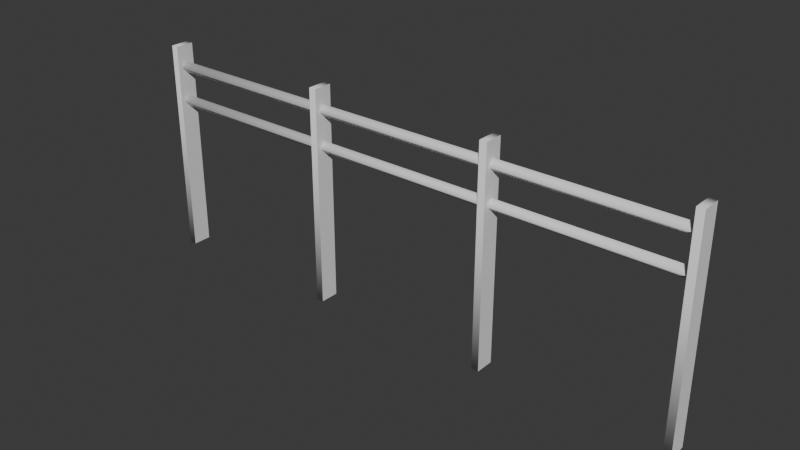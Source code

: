 # Source: Railing_TypeC.blend  (saved by Blender 5.2.44; exported with 4.5.12 LTS)
import bpy
from mathutils import Matrix  # noqa: F401  (used for matrix-valued properties, if any)

bpy.ops.wm.read_factory_settings(use_empty=True)
scene = bpy.context.scene
scene.name = 'Scene'

# ---- collections
col_collection = bpy.data.collections.new('Collection'); scene.collection.children.link(col_collection)

# ---- world
world_world = bpy.data.worlds.new('World'); scene.world = world_world
world_world.use_nodes = True; world_world.node_tree.nodes.clear()
_N = world_world.node_tree.nodes; _L = world_world.node_tree.links
n0 = _N.new('ShaderNodeOutputWorld'); n0.name = 'World Output'; n0.location = (200, 100)
n1 = _N.new('ShaderNodeBackground'); n1.name = 'Background'; n1.location = (-200, 100)
n1.inputs[0].default_value = (0.05088, 0.05088, 0.05088, 1.0)
_L.new(n1.outputs[0], n0.inputs[0])
n0.is_active_output = True
world_world.color = (0.05088, 0.05088, 0.05088)
world_world.sun_shadow_jitter_overblur = 0.0

# ---- meshes
me_cube_005 = bpy.data.meshes.new('Cube.005')
me_cube_005.from_pydata([(1.407, -0.02914, 0.321), (1.407, -0.0002396, 0.3499), (-1.41, -0.02914, 0.321), (-1.41, -0.0002398, 0.3499), (1.407, -0.0002401, 0.2921), (1.407, 0.02866, 0.321), (-1.41, -0.0002402, 0.2921), (-1.41, 0.02866, 0.321), (1.407, -0.02914, 0.1413), (1.407, -0.0002396, 0.1702), (-1.41, -0.02914, 0.1413), (-1.41, -0.0002398, 0.1702), (1.407, -0.0002406, 0.1124), (1.407, 0.02866, 0.1413), (-1.41, -0.0002407, 0.1124), (-1.41, 0.02866, 0.1413), (1.393, 0.04813, 0.4335), (1.393, 0.04813, -0.6647), (1.43, 0.04813, 0.4335), (1.43, 0.04813, -0.6647), (1.393, -0.04789, 0.4335), (1.393, -0.04789, -0.6647), (1.43, -0.04789, 0.4335), (1.43, -0.04789, -0.6647), (0.4526, 0.04813, 0.4335), (0.4526, 0.04813, -0.6647), (0.4892, 0.04813, 0.4335), (0.4892, 0.04813, -0.6647), (0.4526, -0.04789, 0.4335), (0.4526, -0.04789, -0.6647), (0.4892, -0.04789, 0.4335), (0.4892, -0.04789, -0.6647), (-0.4878, 0.04813, 0.4335), (-0.4878, 0.04813, -0.6647), (-0.4512, 0.04813, 0.4335), (-0.4512, 0.04813, -0.6647), (-0.4878, -0.04789, 0.4335), (-0.4878, -0.04789, -0.6647), (-0.4512, -0.04789, 0.4335), (-0.4512, -0.04789, -0.6647), (-1.428, 0.04813, 0.4335), (-1.428, 0.04813, -0.6647), (-1.392, 0.04813, 0.4335), (-1.392, 0.04813, -0.6647), (-1.428, -0.04789, 0.4335), (-1.428, -0.04789, -0.6647), (-1.392, -0.04789, 0.4335), (-1.392, -0.04789, -0.6647)], [], [(0, 1, 3, 2), (2, 3, 7, 6), (6, 7, 5, 4), (4, 5, 1, 0), (2, 6, 4, 0), (7, 3, 1, 5), (8, 9, 11, 10), (10, 11, 15, 14), (14, 15, 13, 12), (12, 13, 9, 8), (10, 14, 12, 8), (15, 11, 9, 13), (23, 22, 20, 21), (21, 20, 16, 17), (17, 16, 18, 19), (19, 18, 22, 23), (21, 17, 19, 23), (16, 20, 22, 18), (31, 30, 28, 29), (29, 28, 24, 25), (25, 24, 26, 27), (27, 26, 30, 31), (29, 25, 27, 31), (24, 28, 30, 26), (39, 38, 36, 37), (37, 36, 32, 33), (33, 32, 34, 35), (35, 34, 38, 39), (37, 33, 35, 39), (32, 36, 38, 34), (47, 46, 44, 45), (45, 44, 40, 41), (41, 40, 42, 43), (43, 42, 46, 47), (45, 41, 43, 47), (40, 44, 46, 42)])
me_cube_005.polygons.foreach_set('use_smooth', [True] * 36)
_k = set([(16, 17), (16, 20), (17, 21), (18, 19), (18, 22), (19, 23), (20, 21), (22, 23), (24, 25), (24, 28), (25, 29), (26, 27), (26, 30), (27, 31), (28, 29), (30, 31), (32, 33), (32, 36), (33, 37), (34, 35), (34, 38), (35, 39), (36, 37), (38, 39), (40, 41), (40, 44), (41, 45), (42, 43), (42, 46), (43, 47), (44, 45), (46, 47)])
me_cube_005.attributes.new('sharp_edge', 'BOOLEAN', 'EDGE').data.foreach_set('value', [ (min(e.vertices), max(e.vertices)) in _k for e in me_cube_005.edges])
_uv = me_cube_005.uv_layers.new(name='UVMap')
_uv.uv.foreach_set('vector', [0.375, 0.0, 0.625, 0.0, 0.625, 0.25, 0.375, 0.25, 0.375, 0.25, 0.625, 0.25, 0.625, 0.5, 0.375, 0.5, 0.375, 0.5, 0.625, 0.5, 0.625, 0.75, 0.375, 0.75, 0.375, 0.75, 0.625, 0.75, 0.625, 1.0, 0.375, 1.0, 0.125, 0.5, 0.375, 0.5, 0.375, 0.75, 0.125, 0.75, 0.625, 0.5, 0.875, 0.5, 0.875, 0.75, 0.625, 0.75, 0.375, 0.0, 0.625, 0.0, 0.625, 0.25, 0.375, 0.25, 0.375, 0.25, 0.625, 0.25, 0.625, 0.5, 0.375, 0.5, 0.375, 0.5, 0.625, 0.5, 0.625, 0.75, 0.375, 0.75, 0.375, 0.75, 0.625, 0.75, 0.625, 1.0, 0.375, 1.0, 0.125, 0.5, 0.375, 0.5, 0.375, 0.75, 0.125, 0.75, 0.625, 0.5, 0.875, 0.5, 0.875, 0.75, 0.625, 0.75, 0.375, 0.0, 0.625, 0.0, 0.625, 0.25, 0.375, 0.25, 0.375, 0.25, 0.625, 0.25, 0.625, 0.5, 0.375, 0.5, 0.375, 0.5, 0.625, 0.5, 0.625, 0.75, 0.375, 0.75, 0.375, 0.75, 0.625, 0.75, 0.625, 1.0, 0.375, 1.0, 0.125, 0.5, 0.375, 0.5, 0.375, 0.75, 0.125, 0.75, 0.625, 0.5, 0.875, 0.5, 0.875, 0.75, 0.625, 0.75, 0.375, 0.0, 0.625, 0.0, 0.625, 0.25, 0.375, 0.25, 0.375, 0.25, 0.625, 0.25, 0.625, 0.5, 0.375, 0.5, 0.375, 0.5, 0.625, 0.5, 0.625, 0.75, 0.375, 0.75, 0.375, 0.75, 0.625, 0.75, 0.625, 1.0, 0.375, 1.0, 0.125, 0.5, 0.375, 0.5, 0.375, 0.75, 0.125, 0.75, 0.625, 0.5, 0.875, 0.5, 0.875, 0.75, 0.625, 0.75, 0.375, 0.0, 0.625, 0.0, 0.625, 0.25, 0.375, 0.25, 0.375, 0.25, 0.625, 0.25, 0.625, 0.5, 0.375, 0.5, 0.375, 0.5, 0.625, 0.5, 0.625, 0.75, 0.375, 0.75, 0.375, 0.75, 0.625, 0.75, 0.625, 1.0, 0.375, 1.0, 0.125, 0.5, 0.375, 0.5, 0.375, 0.75, 0.125, 0.75, 0.625, 0.5, 0.875, 0.5, 0.875, 0.75, 0.625, 0.75, 0.375, 0.0, 0.625, 0.0, 0.625, 0.25, 0.375, 0.25, 0.375, 0.25, 0.625, 0.25, 0.625, 0.5, 0.375, 0.5, 0.375, 0.5, 0.625, 0.5, 0.625, 0.75, 0.375, 0.75, 0.375, 0.75, 0.625, 0.75, 0.625, 1.0, 0.375, 1.0, 0.125, 0.5, 0.375, 0.5, 0.375, 0.75, 0.125, 0.75, 0.625, 0.5, 0.875, 0.5, 0.875, 0.75, 0.625, 0.75])
me_cube_005.update()

# ---- objects
ob_railing_typec_col = bpy.data.objects.new('Railing_TypeC-col', me_cube_005)

# ---- transforms, parenting, visibility, modifiers, constraints
ob_railing_typec_col.location = (-8.891e-07, -2.797e-07, 0.6645)

# ---- collection membership
col_collection.objects.link(ob_railing_typec_col)

# ---- scene / render settings (as saved in the file)
scene.frame_start = 1; scene.frame_end = 250; scene.frame_set(1)
scene.render.engine = 'BLENDER_EEVEE_NEXT'
scene.render.bake_bias = 0.0
scene.render.bake_samples = 0
scene.render.compositor_device = 'GPU'
scene.eevee.use_volume_custom_range = False
scene.eevee.fast_gi_thickness_near = 0.1
scene.eevee.fast_gi_thickness_far = 0.0
scene.eevee.ray_tracing_options.screen_trace_thickness = 0.1
bpy.context.view_layer.update()

# ---- added for rendering (the .blend has no active camera and no usable light): camera, sun
cam_auto = bpy.data.cameras.new('AutoCamera')
cam_auto.lens = 50.0
cam_auto.sensor_width = 36.0
cam_auto.clip_end = 1000.0
ob_auto_camera = bpy.data.objects.new('AutoCamera', cam_auto)
scene.collection.objects.link(ob_auto_camera)
ob_auto_camera.location = (2.83463, -3.40059, 2.81603)
ob_auto_camera.rotation_euler = (1.09748, -7.21219e-08, 0.694738)
scene.camera = ob_auto_camera
light_auto_sun = bpy.data.lights.new('AutoSun', 'SUN')
light_auto_sun.energy = 3.0
light_auto_sun.angle = 0.0523599
ob_auto_sun = bpy.data.objects.new('AutoSun', light_auto_sun)
scene.collection.objects.link(ob_auto_sun)
ob_auto_sun.rotation_euler = (0.872665, 0.174533, 0.523599)
bpy.context.view_layer.update()
